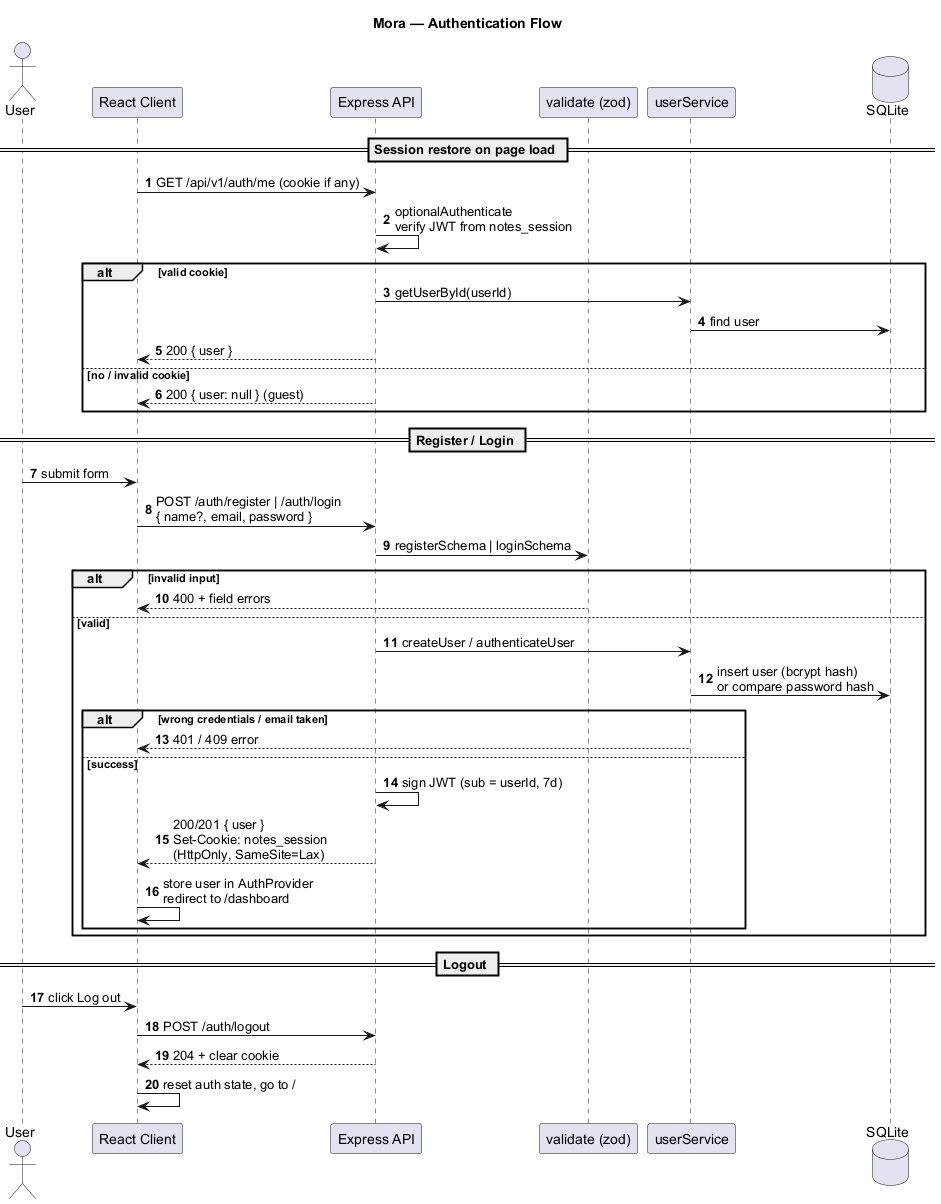

The diagram above was rendered by PlantUML. Its source (embedded in the PNG):
@startuml auth-flow
title Mora — Authentication Flow
skinparam shadowing false
skinparam defaultFontName Arial
autonumber

actor User
participant "React Client" as client
participant "Express API" as api
participant "validate (zod)" as validate
participant "userService" as svc
database "SQLite" as db

== Session restore on page load ==
client -> api : GET /api/v1/auth/me (cookie if any)
api -> api : optionalAuthenticate\nverify JWT from notes_session
alt valid cookie
  api -> svc : getUserById(userId)
  svc -> db : find user
  api --> client : 200 { user }
else no / invalid cookie
  api --> client : 200 { user: null } (guest)
end

== Register / Login ==
User -> client : submit form
client -> api : POST /auth/register | /auth/login\n{ name?, email, password }
api -> validate : registerSchema | loginSchema
alt invalid input
  validate --> client : 400 + field errors
else valid
  api -> svc : createUser / authenticateUser
  svc -> db : insert user (bcrypt hash)\nor compare password hash
  alt wrong credentials / email taken
    svc --> client : 401 / 409 error
  else success
    api -> api : sign JWT (sub = userId, 7d)
    api --> client : 200/201 { user }\nSet-Cookie: notes_session\n(HttpOnly, SameSite=Lax)
    client -> client : store user in AuthProvider\nredirect to /dashboard
  end
end

== Logout ==
User -> client : click Log out
client -> api : POST /auth/logout
api --> client : 204 + clear cookie
client -> client : reset auth state, go to /
@enduml